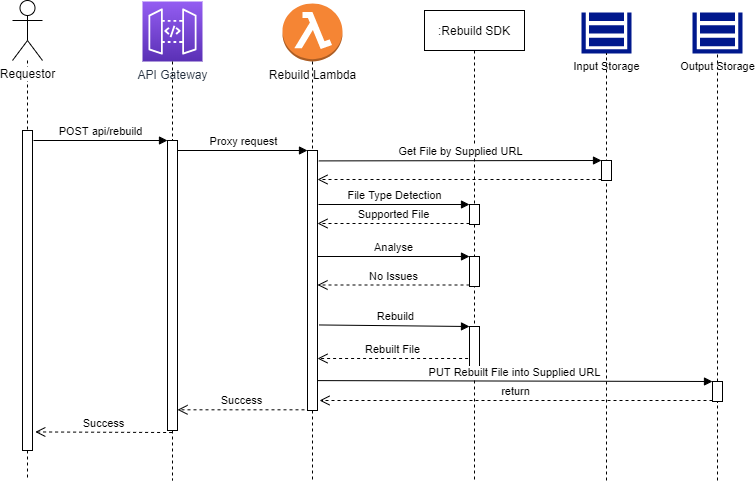

The diagram above was exported from draw.io. Its source (the exported page's mxGraphModel, read from the mxfile embedded in the PNG):
<mxGraphModel dx="1483" dy="759" grid="1" gridSize="10" guides="1" tooltips="1" connect="1" arrows="1" fold="1" page="1" pageScale="1" pageWidth="827" pageHeight="1169" math="0" shadow="0">
  <root>
    <mxCell id="0" />
    <mxCell id="1" parent="0" />
    <mxCell id="5dXs3oVmdJYNZ9w6J4Zy-6" style="edgeStyle=orthogonalEdgeStyle;rounded=0;orthogonalLoop=1;jettySize=auto;html=1;dashed=1;endArrow=none;endFill=0;" edge="1" parent="1" source="5dXs3oVmdJYNZ9w6J4Zy-1">
      <mxGeometry relative="1" as="geometry">
        <mxPoint x="95" y="520" as="targetPoint" />
      </mxGeometry>
    </mxCell>
    <mxCell id="5dXs3oVmdJYNZ9w6J4Zy-1" value="Requestor" style="shape=umlActor;verticalLabelPosition=bottom;labelBackgroundColor=#ffffff;verticalAlign=top;html=1;" vertex="1" parent="1">
      <mxGeometry x="80" y="40" width="30" height="60" as="geometry" />
    </mxCell>
    <mxCell id="5dXs3oVmdJYNZ9w6J4Zy-7" style="edgeStyle=orthogonalEdgeStyle;rounded=0;orthogonalLoop=1;jettySize=auto;html=1;dashed=1;endArrow=none;endFill=0;" edge="1" parent="1" source="5dXs3oVmdJYNZ9w6J4Zy-10">
      <mxGeometry relative="1" as="geometry">
        <mxPoint x="240" y="520" as="targetPoint" />
      </mxGeometry>
    </mxCell>
    <mxCell id="5dXs3oVmdJYNZ9w6J4Zy-2" value="API Gateway" style="outlineConnect=0;fontColor=#232F3E;gradientColor=#945DF2;gradientDirection=north;fillColor=#5A30B5;strokeColor=#ffffff;dashed=0;verticalLabelPosition=bottom;verticalAlign=top;align=center;html=1;fontSize=12;fontStyle=0;aspect=fixed;shape=mxgraph.aws4.resourceIcon;resIcon=mxgraph.aws4.api_gateway;" vertex="1" parent="1">
      <mxGeometry x="210" y="41" width="60" height="60" as="geometry" />
    </mxCell>
    <mxCell id="5dXs3oVmdJYNZ9w6J4Zy-9" style="edgeStyle=orthogonalEdgeStyle;rounded=0;orthogonalLoop=1;jettySize=auto;html=1;dashed=1;endArrow=none;endFill=0;" edge="1" parent="1" source="5dXs3oVmdJYNZ9w6J4Zy-14">
      <mxGeometry relative="1" as="geometry">
        <mxPoint x="380" y="520" as="targetPoint" />
      </mxGeometry>
    </mxCell>
    <mxCell id="5dXs3oVmdJYNZ9w6J4Zy-4" value="Rebuild Lambda" style="outlineConnect=0;dashed=0;verticalLabelPosition=bottom;verticalAlign=top;align=center;html=1;shape=mxgraph.aws3.lambda_function;fillColor=#F58534;gradientColor=none;" vertex="1" parent="1">
      <mxGeometry x="350" y="43" width="60" height="58" as="geometry" />
    </mxCell>
    <mxCell id="5dXs3oVmdJYNZ9w6J4Zy-11" value="POST api/rebuild" style="html=1;verticalAlign=bottom;endArrow=block;entryX=0;entryY=0;" edge="1" target="5dXs3oVmdJYNZ9w6J4Zy-10" parent="1">
      <mxGeometry relative="1" as="geometry">
        <mxPoint x="101" y="180" as="sourcePoint" />
        <Array as="points" />
      </mxGeometry>
    </mxCell>
    <mxCell id="5dXs3oVmdJYNZ9w6J4Zy-12" value="Success" style="html=1;verticalAlign=bottom;endArrow=open;dashed=1;endSize=8;exitX=0.46;exitY=1.007;exitDx=0;exitDy=0;exitPerimeter=0;entryX=1.276;entryY=0.942;entryDx=0;entryDy=0;entryPerimeter=0;" edge="1" source="5dXs3oVmdJYNZ9w6J4Zy-10" parent="1" target="5dXs3oVmdJYNZ9w6J4Zy-17">
      <mxGeometry relative="1" as="geometry">
        <mxPoint x="104" y="467" as="targetPoint" />
      </mxGeometry>
    </mxCell>
    <mxCell id="5dXs3oVmdJYNZ9w6J4Zy-10" value="" style="html=1;points=[];perimeter=orthogonalPerimeter;" vertex="1" parent="1">
      <mxGeometry x="235" y="180" width="10" height="290" as="geometry" />
    </mxCell>
    <mxCell id="5dXs3oVmdJYNZ9w6J4Zy-13" style="edgeStyle=orthogonalEdgeStyle;rounded=0;orthogonalLoop=1;jettySize=auto;html=1;dashed=1;endArrow=none;endFill=0;" edge="1" parent="1" source="5dXs3oVmdJYNZ9w6J4Zy-2" target="5dXs3oVmdJYNZ9w6J4Zy-10">
      <mxGeometry relative="1" as="geometry">
        <mxPoint x="240" y="573.2000122070312" as="targetPoint" />
        <mxPoint x="240" y="101" as="sourcePoint" />
      </mxGeometry>
    </mxCell>
    <mxCell id="5dXs3oVmdJYNZ9w6J4Zy-15" value="Proxy request" style="html=1;verticalAlign=bottom;endArrow=block;entryX=0;entryY=0;" edge="1" target="5dXs3oVmdJYNZ9w6J4Zy-14" parent="1" source="5dXs3oVmdJYNZ9w6J4Zy-10">
      <mxGeometry relative="1" as="geometry">
        <mxPoint x="305" y="180" as="sourcePoint" />
      </mxGeometry>
    </mxCell>
    <mxCell id="5dXs3oVmdJYNZ9w6J4Zy-16" value="Success" style="html=1;verticalAlign=bottom;endArrow=open;dashed=1;endSize=8;" edge="1" parent="1">
      <mxGeometry relative="1" as="geometry">
        <mxPoint x="245" y="449.31" as="targetPoint" />
        <mxPoint x="372" y="449.31" as="sourcePoint" />
      </mxGeometry>
    </mxCell>
    <mxCell id="5dXs3oVmdJYNZ9w6J4Zy-17" value="" style="html=1;points=[];perimeter=orthogonalPerimeter;" vertex="1" parent="1">
      <mxGeometry x="90" y="170" width="10" height="320" as="geometry" />
    </mxCell>
    <mxCell id="5dXs3oVmdJYNZ9w6J4Zy-18" value=":Rebuild SDK" style="shape=umlLifeline;perimeter=lifelinePerimeter;whiteSpace=wrap;html=1;container=1;collapsible=0;recursiveResize=0;outlineConnect=0;" vertex="1" parent="1">
      <mxGeometry x="492" y="50" width="100" height="470" as="geometry" />
    </mxCell>
    <mxCell id="5dXs3oVmdJYNZ9w6J4Zy-19" value="" style="html=1;points=[];perimeter=orthogonalPerimeter;" vertex="1" parent="5dXs3oVmdJYNZ9w6J4Zy-18">
      <mxGeometry x="45" y="194" width="10" height="20" as="geometry" />
    </mxCell>
    <mxCell id="5dXs3oVmdJYNZ9w6J4Zy-22" value="" style="html=1;points=[];perimeter=orthogonalPerimeter;" vertex="1" parent="5dXs3oVmdJYNZ9w6J4Zy-18">
      <mxGeometry x="45" y="246" width="10" height="30" as="geometry" />
    </mxCell>
    <mxCell id="5dXs3oVmdJYNZ9w6J4Zy-25" value="" style="html=1;points=[];perimeter=orthogonalPerimeter;" vertex="1" parent="5dXs3oVmdJYNZ9w6J4Zy-18">
      <mxGeometry x="45" y="316" width="10" height="40" as="geometry" />
    </mxCell>
    <mxCell id="5dXs3oVmdJYNZ9w6J4Zy-20" value="File Type Detection" style="html=1;verticalAlign=bottom;endArrow=block;entryX=0;entryY=0;fontSize=11;" edge="1" target="5dXs3oVmdJYNZ9w6J4Zy-19" parent="1">
      <mxGeometry relative="1" as="geometry">
        <mxPoint x="386" y="244" as="sourcePoint" />
      </mxGeometry>
    </mxCell>
    <mxCell id="5dXs3oVmdJYNZ9w6J4Zy-21" value="Supported File" style="html=1;verticalAlign=bottom;endArrow=open;dashed=1;endSize=8;exitX=0;exitY=0.95;fontSize=11;" edge="1" source="5dXs3oVmdJYNZ9w6J4Zy-19" parent="1" target="5dXs3oVmdJYNZ9w6J4Zy-14">
      <mxGeometry relative="1" as="geometry">
        <mxPoint x="455" y="266" as="targetPoint" />
      </mxGeometry>
    </mxCell>
    <mxCell id="5dXs3oVmdJYNZ9w6J4Zy-23" value="Analyse" style="html=1;verticalAlign=bottom;endArrow=block;entryX=0;entryY=0;fontSize=11;" edge="1" target="5dXs3oVmdJYNZ9w6J4Zy-22" parent="1" source="5dXs3oVmdJYNZ9w6J4Zy-14">
      <mxGeometry relative="1" as="geometry">
        <mxPoint x="455" y="230" as="sourcePoint" />
      </mxGeometry>
    </mxCell>
    <mxCell id="5dXs3oVmdJYNZ9w6J4Zy-24" value="No Issues" style="html=1;verticalAlign=bottom;endArrow=open;dashed=1;endSize=8;exitX=0;exitY=0.95;fontSize=11;" edge="1" source="5dXs3oVmdJYNZ9w6J4Zy-22" parent="1" target="5dXs3oVmdJYNZ9w6J4Zy-14">
      <mxGeometry relative="1" as="geometry">
        <mxPoint x="455" y="306" as="targetPoint" />
      </mxGeometry>
    </mxCell>
    <mxCell id="5dXs3oVmdJYNZ9w6J4Zy-26" value="Rebuild" style="html=1;verticalAlign=bottom;endArrow=block;entryX=0;entryY=0;exitX=1.18;exitY=0.671;exitDx=0;exitDy=0;exitPerimeter=0;fontSize=11;" edge="1" target="5dXs3oVmdJYNZ9w6J4Zy-25" parent="1" source="5dXs3oVmdJYNZ9w6J4Zy-14">
      <mxGeometry relative="1" as="geometry">
        <mxPoint x="390" y="274" as="sourcePoint" />
      </mxGeometry>
    </mxCell>
    <mxCell id="5dXs3oVmdJYNZ9w6J4Zy-27" value="Rebuilt File" style="html=1;verticalAlign=bottom;endArrow=open;dashed=1;endSize=8;fontSize=11;exitX=-0.14;exitY=0.8;exitDx=0;exitDy=0;exitPerimeter=0;" edge="1" source="5dXs3oVmdJYNZ9w6J4Zy-25" parent="1" target="5dXs3oVmdJYNZ9w6J4Zy-14">
      <mxGeometry relative="1" as="geometry">
        <mxPoint x="385.20000000000005" y="334.3299999999999" as="targetPoint" />
        <mxPoint x="540" y="342" as="sourcePoint" />
      </mxGeometry>
    </mxCell>
    <mxCell id="5dXs3oVmdJYNZ9w6J4Zy-14" value="" style="html=1;points=[];perimeter=orthogonalPerimeter;" vertex="1" parent="1">
      <mxGeometry x="375" y="190" width="10" height="260" as="geometry" />
    </mxCell>
    <mxCell id="5dXs3oVmdJYNZ9w6J4Zy-28" style="edgeStyle=orthogonalEdgeStyle;rounded=0;orthogonalLoop=1;jettySize=auto;html=1;dashed=1;endArrow=none;endFill=0;" edge="1" parent="1" source="5dXs3oVmdJYNZ9w6J4Zy-4" target="5dXs3oVmdJYNZ9w6J4Zy-14">
      <mxGeometry relative="1" as="geometry">
        <mxPoint x="380" y="400" as="targetPoint" />
        <mxPoint x="380" y="101" as="sourcePoint" />
      </mxGeometry>
    </mxCell>
    <mxCell id="5dXs3oVmdJYNZ9w6J4Zy-30" value="Input Storage" style="aspect=fixed;pointerEvents=1;shadow=0;dashed=0;html=1;strokeColor=none;labelPosition=center;verticalLabelPosition=bottom;verticalAlign=top;align=center;fillColor=#00188D;shape=mxgraph.mscae.enterprise.storage;fontSize=11;" vertex="1" parent="1">
      <mxGeometry x="649" y="52" width="50" height="41" as="geometry" />
    </mxCell>
    <mxCell id="5dXs3oVmdJYNZ9w6J4Zy-31" value="Output Storage&lt;br&gt;" style="aspect=fixed;pointerEvents=1;shadow=0;dashed=0;html=1;strokeColor=none;labelPosition=center;verticalLabelPosition=bottom;verticalAlign=top;align=center;fillColor=#00188D;shape=mxgraph.mscae.enterprise.storage;fontSize=11;" vertex="1" parent="1">
      <mxGeometry x="760" y="52" width="50" height="41" as="geometry" />
    </mxCell>
    <mxCell id="5dXs3oVmdJYNZ9w6J4Zy-32" value="" style="endArrow=none;dashed=1;html=1;fontSize=11;" edge="1" parent="1" target="5dXs3oVmdJYNZ9w6J4Zy-30">
      <mxGeometry width="50" height="50" relative="1" as="geometry">
        <mxPoint x="674" y="520" as="sourcePoint" />
        <mxPoint x="680" y="120" as="targetPoint" />
      </mxGeometry>
    </mxCell>
    <mxCell id="5dXs3oVmdJYNZ9w6J4Zy-33" value="" style="endArrow=none;dashed=1;html=1;fontSize=11;entryX=0.5;entryY=1;entryDx=0;entryDy=0;entryPerimeter=0;" edge="1" parent="1" source="5dXs3oVmdJYNZ9w6J4Zy-38" target="5dXs3oVmdJYNZ9w6J4Zy-31">
      <mxGeometry width="50" height="50" relative="1" as="geometry">
        <mxPoint x="785" y="520" as="sourcePoint" />
        <mxPoint x="790" y="140" as="targetPoint" />
      </mxGeometry>
    </mxCell>
    <mxCell id="5dXs3oVmdJYNZ9w6J4Zy-34" value="" style="html=1;points=[];perimeter=orthogonalPerimeter;fontSize=11;" vertex="1" parent="1">
      <mxGeometry x="669" y="200" width="10" height="20" as="geometry" />
    </mxCell>
    <mxCell id="5dXs3oVmdJYNZ9w6J4Zy-35" value="Get File by Supplied URL" style="html=1;verticalAlign=bottom;endArrow=block;entryX=0;entryY=0;fontSize=11;exitX=1.134;exitY=0.04;exitDx=0;exitDy=0;exitPerimeter=0;" edge="1" target="5dXs3oVmdJYNZ9w6J4Zy-34" parent="1" source="5dXs3oVmdJYNZ9w6J4Zy-14">
      <mxGeometry relative="1" as="geometry">
        <mxPoint x="599" y="200" as="sourcePoint" />
      </mxGeometry>
    </mxCell>
    <mxCell id="5dXs3oVmdJYNZ9w6J4Zy-36" value="" style="html=1;verticalAlign=bottom;endArrow=open;dashed=1;endSize=8;exitX=0;exitY=0.95;fontSize=11;" edge="1" source="5dXs3oVmdJYNZ9w6J4Zy-34" parent="1" target="5dXs3oVmdJYNZ9w6J4Zy-14">
      <mxGeometry relative="1" as="geometry">
        <mxPoint x="599" y="276" as="targetPoint" />
      </mxGeometry>
    </mxCell>
    <mxCell id="5dXs3oVmdJYNZ9w6J4Zy-39" value="PUT Rebuilt File into Supplied URL" style="html=1;verticalAlign=bottom;endArrow=block;entryX=0;entryY=0;fontSize=11;exitX=0.969;exitY=0.885;exitDx=0;exitDy=0;exitPerimeter=0;" edge="1" target="5dXs3oVmdJYNZ9w6J4Zy-38" parent="1" source="5dXs3oVmdJYNZ9w6J4Zy-14">
      <mxGeometry relative="1" as="geometry">
        <mxPoint x="599" y="410" as="sourcePoint" />
      </mxGeometry>
    </mxCell>
    <mxCell id="5dXs3oVmdJYNZ9w6J4Zy-40" value="return" style="html=1;verticalAlign=bottom;endArrow=open;dashed=1;endSize=8;exitX=0;exitY=0.95;fontSize=11;" edge="1" source="5dXs3oVmdJYNZ9w6J4Zy-38" parent="1">
      <mxGeometry relative="1" as="geometry">
        <mxPoint x="387" y="440" as="targetPoint" />
      </mxGeometry>
    </mxCell>
    <mxCell id="5dXs3oVmdJYNZ9w6J4Zy-38" value="" style="html=1;points=[];perimeter=orthogonalPerimeter;fontSize=11;" vertex="1" parent="1">
      <mxGeometry x="780" y="421" width="10" height="20" as="geometry" />
    </mxCell>
    <mxCell id="5dXs3oVmdJYNZ9w6J4Zy-41" value="" style="endArrow=none;dashed=1;html=1;fontSize=11;entryX=0.5;entryY=1;entryDx=0;entryDy=0;entryPerimeter=0;" edge="1" parent="1" target="5dXs3oVmdJYNZ9w6J4Zy-38">
      <mxGeometry width="50" height="50" relative="1" as="geometry">
        <mxPoint x="785" y="520.0000000000001" as="sourcePoint" />
        <mxPoint x="785" y="93.00000000000006" as="targetPoint" />
      </mxGeometry>
    </mxCell>
  </root>
</mxGraphModel>